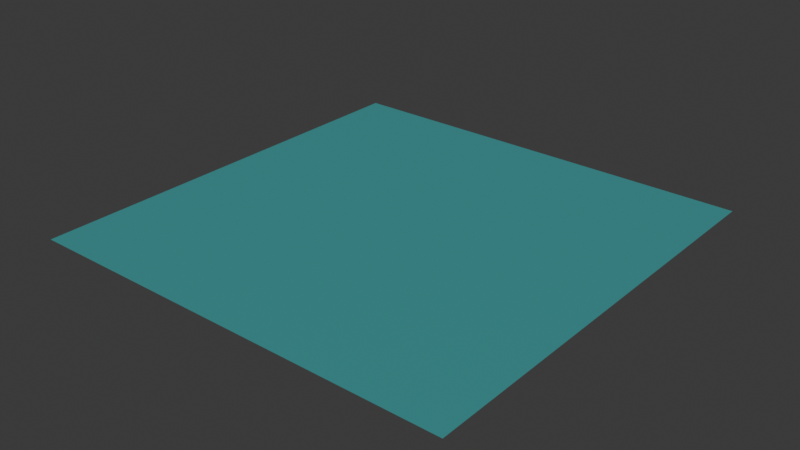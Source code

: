 # Source: pool.blend  (saved by Blender 4.0.36; exported with 4.5.12 LTS)
import bpy
from mathutils import Matrix  # noqa: F401  (used for matrix-valued properties, if any)

bpy.ops.wm.read_factory_settings(use_empty=True)
scene = bpy.context.scene
scene.name = 'Scene'

# ---- collections
col_collection = bpy.data.collections.new('Collection'); scene.collection.children.link(col_collection)

# ---- materials (node trees are filled in below, after node groups)
mat_material = bpy.data.materials.new('Material')
mat_material.alpha_threshold = 0.0
mat_material.use_transparent_shadow = False
mat_material.roughness = 0.5
mat_material.line_color = (0.0, 0.0, 0.0, 1.0)

# ---- material node trees
mat_material.use_nodes = True; mat_material.node_tree.nodes.clear()
_N = mat_material.node_tree.nodes; _L = mat_material.node_tree.links
n0 = _N.new('ShaderNodeOutputMaterial'); n0.name = 'Material Output'; n0.location = (300, 300)
n1 = _N.new('ShaderNodeBsdfPrincipled'); n1.name = 'Principled BSDF'; n1.location = (10, 300)
n1.inputs[0].default_value = (0.0, 0.978, 1.0, 1.0)
n1.inputs[3].default_value = 1.45
n1.inputs[4].default_value = 0.2757
_L.new(n1.outputs[0], n0.inputs[0])
n0.is_active_output = True

# ---- world
world_world = bpy.data.worlds.new('World'); scene.world = world_world
world_world.use_nodes = True; world_world.node_tree.nodes.clear()
_N = world_world.node_tree.nodes; _L = world_world.node_tree.links
n0 = _N.new('ShaderNodeOutputWorld'); n0.name = 'World Output'; n0.location = (300, 300)
n1 = _N.new('ShaderNodeBackground'); n1.name = 'Background'; n1.location = (10, 300)
n1.inputs[0].default_value = (0.05088, 0.05088, 0.05088, 1.0)
_L.new(n1.outputs[0], n0.inputs[0])
n0.is_active_output = True
world_world.color = (0.05088, 0.05088, 0.05088)
world_world.use_sun_shadow = False
world_world.sun_shadow_jitter_overblur = 0.0

# ---- meshes
me_plane = bpy.data.meshes.new('Plane')
me_plane.from_pydata([(-1.0, -1.0, 0.0), (1.0, -1.0, 0.0), (-1.0, 1.0, 0.0), (1.0, 1.0, 0.0)], [], [(0, 1, 3, 2)])
_uv = me_plane.uv_layers.new(name='UVMap')
_uv.uv.foreach_set('vector', [-2.5, -2.5, 3.5, -2.5, 3.5, 3.5, -2.5, 3.5])
me_plane.materials.append(mat_material)
me_plane.update()

# ---- objects
ob_plane = bpy.data.objects.new('Plane', me_plane)

# ---- transforms, parenting, visibility, modifiers, constraints
ob_plane.location = (2.18, -1.64, 0.2929)
ob_plane.scale = (19.75, 19.75, 9.405)

# ---- collection membership
col_collection.objects.link(ob_plane)

# ---- scene / render settings (as saved in the file)
scene.frame_start = 1; scene.frame_end = 250; scene.frame_set(1)
scene.render.engine = 'BLENDER_EEVEE_NEXT'
scene.cycles.sampling_pattern = 'TABULATED_SOBOL'
bpy.context.view_layer.update()

# ---- added for rendering (the .blend has no active camera and no usable light): camera, sun
cam_auto = bpy.data.cameras.new('AutoCamera')
cam_auto.lens = 50.0
cam_auto.sensor_width = 36.0
cam_auto.clip_end = 1000.0
ob_auto_camera = bpy.data.objects.new('AutoCamera', cam_auto)
scene.collection.objects.link(ob_auto_camera)
ob_auto_camera.location = (53.8657, -63.6628, 41.6414)
ob_auto_camera.rotation_euler = (1.09748, -7.21219e-08, 0.694738)
scene.camera = ob_auto_camera
light_auto_sun = bpy.data.lights.new('AutoSun', 'SUN')
light_auto_sun.energy = 3.0
light_auto_sun.angle = 0.0523599
ob_auto_sun = bpy.data.objects.new('AutoSun', light_auto_sun)
scene.collection.objects.link(ob_auto_sun)
ob_auto_sun.rotation_euler = (0.872665, 0.174533, 0.523599)
bpy.context.view_layer.update()
